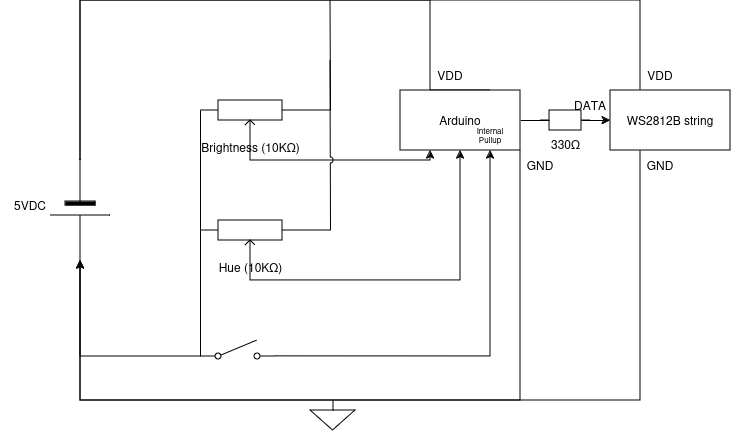

The diagram above was exported from draw.io. Its source (the exported page's mxGraphModel, read from the mxfile embedded in the PNG):
<mxGraphModel dx="1430" dy="799" grid="1" gridSize="10" guides="1" tooltips="1" connect="1" arrows="1" fold="1" page="1" pageScale="1" pageWidth="850" pageHeight="1100" math="0" shadow="0">
  <root>
    <mxCell id="0" />
    <mxCell id="1" parent="0" />
    <mxCell id="MJL5U5sFYsIaSjkJh0fO-10" style="edgeStyle=orthogonalEdgeStyle;rounded=0;orthogonalLoop=1;jettySize=auto;html=1;exitX=1;exitY=0.5;exitDx=0;exitDy=0;exitPerimeter=0;entryX=0;entryY=0.8;entryDx=0;entryDy=0;endArrow=none;endFill=0;" edge="1" parent="1" source="MJL5U5sFYsIaSjkJh0fO-2" target="MJL5U5sFYsIaSjkJh0fO-6">
      <mxGeometry relative="1" as="geometry" />
    </mxCell>
    <mxCell id="MJL5U5sFYsIaSjkJh0fO-15" style="edgeStyle=orthogonalEdgeStyle;rounded=0;orthogonalLoop=1;jettySize=auto;html=1;exitX=0;exitY=0.5;exitDx=0;exitDy=0;exitPerimeter=0;endArrow=none;endFill=0;entryX=0.75;entryY=0;entryDx=0;entryDy=0;" edge="1" parent="1" source="MJL5U5sFYsIaSjkJh0fO-2" target="MJL5U5sFYsIaSjkJh0fO-3">
      <mxGeometry relative="1" as="geometry">
        <mxPoint x="160" y="250" as="targetPoint" />
        <Array as="points">
          <mxPoint x="360" y="280" />
          <mxPoint x="710" y="280" />
          <mxPoint x="710" y="370" />
        </Array>
      </mxGeometry>
    </mxCell>
    <mxCell id="MJL5U5sFYsIaSjkJh0fO-26" style="edgeStyle=orthogonalEdgeStyle;rounded=0;orthogonalLoop=1;jettySize=auto;html=1;exitX=0;exitY=0.5;exitDx=0;exitDy=0;exitPerimeter=0;entryX=0.25;entryY=0;entryDx=0;entryDy=0;endArrow=none;endFill=0;" edge="1" parent="1" source="MJL5U5sFYsIaSjkJh0fO-2" target="MJL5U5sFYsIaSjkJh0fO-24">
      <mxGeometry relative="1" as="geometry">
        <Array as="points">
          <mxPoint x="360" y="280" />
          <mxPoint x="920" y="280" />
        </Array>
      </mxGeometry>
    </mxCell>
    <mxCell id="MJL5U5sFYsIaSjkJh0fO-2" value="" style="verticalLabelPosition=bottom;shadow=0;dashed=0;align=center;fillColor=strokeColor;html=1;verticalAlign=top;strokeWidth=1;shape=mxgraph.electrical.miscellaneous.monocell_battery;rotation=90;" vertex="1" parent="1">
      <mxGeometry x="310" y="460" width="100" height="60" as="geometry" />
    </mxCell>
    <mxCell id="MJL5U5sFYsIaSjkJh0fO-27" style="edgeStyle=orthogonalEdgeStyle;rounded=0;orthogonalLoop=1;jettySize=auto;html=1;exitX=1;exitY=0.5;exitDx=0;exitDy=0;entryX=0;entryY=0.5;entryDx=0;entryDy=0;endArrow=classic;endFill=1;" edge="1" parent="1" source="MJL5U5sFYsIaSjkJh0fO-3" target="MJL5U5sFYsIaSjkJh0fO-24">
      <mxGeometry relative="1" as="geometry" />
    </mxCell>
    <mxCell id="MJL5U5sFYsIaSjkJh0fO-3" value="Arduino" style="rounded=0;whiteSpace=wrap;html=1;" vertex="1" parent="1">
      <mxGeometry x="680" y="370" width="120" height="60" as="geometry" />
    </mxCell>
    <mxCell id="MJL5U5sFYsIaSjkJh0fO-18" style="edgeStyle=orthogonalEdgeStyle;rounded=0;orthogonalLoop=1;jettySize=auto;html=1;exitX=1;exitY=0.8;exitDx=0;exitDy=0;entryX=0.75;entryY=1;entryDx=0;entryDy=0;endArrow=classic;endFill=1;" edge="1" parent="1" source="MJL5U5sFYsIaSjkJh0fO-6" target="MJL5U5sFYsIaSjkJh0fO-3">
      <mxGeometry relative="1" as="geometry">
        <mxPoint x="610" y="530" as="targetPoint" />
      </mxGeometry>
    </mxCell>
    <mxCell id="MJL5U5sFYsIaSjkJh0fO-6" value="" style="html=1;shape=mxgraph.electrical.electro-mechanical.singleSwitch;aspect=fixed;elSwitchState=off;" vertex="1" parent="1">
      <mxGeometry x="480" y="620" width="75" height="20" as="geometry" />
    </mxCell>
    <mxCell id="MJL5U5sFYsIaSjkJh0fO-16" style="edgeStyle=orthogonalEdgeStyle;rounded=0;orthogonalLoop=1;jettySize=auto;html=1;exitX=1;exitY=0.25;exitDx=0;exitDy=0;exitPerimeter=0;endArrow=none;endFill=0;" edge="1" parent="1" source="MJL5U5sFYsIaSjkJh0fO-7">
      <mxGeometry relative="1" as="geometry">
        <mxPoint x="610" y="280" as="targetPoint" />
      </mxGeometry>
    </mxCell>
    <mxCell id="MJL5U5sFYsIaSjkJh0fO-21" style="edgeStyle=orthogonalEdgeStyle;rounded=0;orthogonalLoop=1;jettySize=auto;html=1;exitX=0.5;exitY=1;exitDx=0;exitDy=0;exitPerimeter=0;jumpStyle=arc;jumpSize=10;endArrow=classic;endFill=1;entryX=0.25;entryY=1;entryDx=0;entryDy=0;" edge="1" parent="1" source="MJL5U5sFYsIaSjkJh0fO-7" target="MJL5U5sFYsIaSjkJh0fO-3">
      <mxGeometry relative="1" as="geometry">
        <mxPoint x="580" y="450" as="targetPoint" />
      </mxGeometry>
    </mxCell>
    <mxCell id="MJL5U5sFYsIaSjkJh0fO-7" value="Brightness (10K&lt;span lang=&quot;nl&quot; class=&quot;BxUVEf ILfuVd&quot;&gt;&lt;span class=&quot;hgKElc&quot;&gt;Ω)&lt;/span&gt;&lt;/span&gt;" style="pointerEvents=1;verticalLabelPosition=bottom;shadow=0;dashed=0;align=center;html=1;verticalAlign=top;shape=mxgraph.electrical.resistors.potentiometer_1;spacing=-5;" vertex="1" parent="1">
      <mxGeometry x="480" y="380" width="100" height="40" as="geometry" />
    </mxCell>
    <mxCell id="MJL5U5sFYsIaSjkJh0fO-17" style="edgeStyle=orthogonalEdgeStyle;rounded=0;orthogonalLoop=1;jettySize=auto;html=1;exitX=1;exitY=0.25;exitDx=0;exitDy=0;exitPerimeter=0;jumpStyle=arc;endArrow=none;endFill=0;" edge="1" parent="1" source="MJL5U5sFYsIaSjkJh0fO-8">
      <mxGeometry relative="1" as="geometry">
        <mxPoint x="610" y="340" as="targetPoint" />
      </mxGeometry>
    </mxCell>
    <mxCell id="MJL5U5sFYsIaSjkJh0fO-20" style="edgeStyle=orthogonalEdgeStyle;rounded=0;orthogonalLoop=1;jettySize=auto;html=1;exitX=0.5;exitY=1;exitDx=0;exitDy=0;exitPerimeter=0;entryX=0.5;entryY=1;entryDx=0;entryDy=0;endArrow=classic;endFill=1;" edge="1" parent="1" source="MJL5U5sFYsIaSjkJh0fO-8" target="MJL5U5sFYsIaSjkJh0fO-3">
      <mxGeometry relative="1" as="geometry" />
    </mxCell>
    <mxCell id="MJL5U5sFYsIaSjkJh0fO-8" value="Hue (10K&lt;span lang=&quot;nl&quot; class=&quot;BxUVEf ILfuVd&quot;&gt;&lt;span class=&quot;hgKElc&quot;&gt;Ω)&lt;/span&gt;&lt;/span&gt;" style="pointerEvents=1;verticalLabelPosition=bottom;shadow=0;dashed=0;align=center;html=1;verticalAlign=top;shape=mxgraph.electrical.resistors.potentiometer_1;spacing=-5;" vertex="1" parent="1">
      <mxGeometry x="480" y="500" width="100" height="40" as="geometry" />
    </mxCell>
    <mxCell id="MJL5U5sFYsIaSjkJh0fO-12" value="" style="endArrow=none;html=1;rounded=0;exitX=0;exitY=0.8;exitDx=0;exitDy=0;entryX=0;entryY=0.25;entryDx=0;entryDy=0;entryPerimeter=0;" edge="1" parent="1" source="MJL5U5sFYsIaSjkJh0fO-6" target="MJL5U5sFYsIaSjkJh0fO-8">
      <mxGeometry width="50" height="50" relative="1" as="geometry">
        <mxPoint x="567.5" y="670" as="sourcePoint" />
        <mxPoint x="617.5" y="620" as="targetPoint" />
      </mxGeometry>
    </mxCell>
    <mxCell id="MJL5U5sFYsIaSjkJh0fO-14" value="" style="endArrow=none;html=1;rounded=0;exitX=0;exitY=0.25;exitDx=0;exitDy=0;exitPerimeter=0;entryX=0;entryY=0.25;entryDx=0;entryDy=0;entryPerimeter=0;" edge="1" parent="1" source="MJL5U5sFYsIaSjkJh0fO-8" target="MJL5U5sFYsIaSjkJh0fO-7">
      <mxGeometry width="50" height="50" relative="1" as="geometry">
        <mxPoint x="667.5" y="790" as="sourcePoint" />
        <mxPoint x="717.5" y="740" as="targetPoint" />
      </mxGeometry>
    </mxCell>
    <mxCell id="MJL5U5sFYsIaSjkJh0fO-23" style="edgeStyle=orthogonalEdgeStyle;rounded=0;orthogonalLoop=1;jettySize=auto;html=1;exitX=1;exitY=1;exitDx=0;exitDy=0;entryX=1;entryY=0.5;entryDx=0;entryDy=0;entryPerimeter=0;" edge="1" parent="1" source="MJL5U5sFYsIaSjkJh0fO-3" target="MJL5U5sFYsIaSjkJh0fO-2">
      <mxGeometry relative="1" as="geometry">
        <Array as="points">
          <mxPoint x="800" y="680" />
          <mxPoint x="360" y="680" />
        </Array>
      </mxGeometry>
    </mxCell>
    <mxCell id="MJL5U5sFYsIaSjkJh0fO-24" value="WS2812B string" style="rounded=0;whiteSpace=wrap;html=1;" vertex="1" parent="1">
      <mxGeometry x="890" y="370" width="120" height="60" as="geometry" />
    </mxCell>
    <mxCell id="MJL5U5sFYsIaSjkJh0fO-25" style="edgeStyle=orthogonalEdgeStyle;rounded=0;orthogonalLoop=1;jettySize=auto;html=1;exitX=0.25;exitY=1;exitDx=0;exitDy=0;entryX=1;entryY=0.5;entryDx=0;entryDy=0;entryPerimeter=0;" edge="1" parent="1" source="MJL5U5sFYsIaSjkJh0fO-24" target="MJL5U5sFYsIaSjkJh0fO-2">
      <mxGeometry relative="1" as="geometry">
        <Array as="points">
          <mxPoint x="920" y="680" />
          <mxPoint x="360" y="680" />
        </Array>
      </mxGeometry>
    </mxCell>
    <mxCell id="MJL5U5sFYsIaSjkJh0fO-28" value="VDD" style="text;html=1;align=center;verticalAlign=middle;whiteSpace=wrap;rounded=0;" vertex="1" parent="1">
      <mxGeometry x="700" y="340" width="60" height="30" as="geometry" />
    </mxCell>
    <mxCell id="MJL5U5sFYsIaSjkJh0fO-29" value="GND" style="text;html=1;align=center;verticalAlign=middle;whiteSpace=wrap;rounded=0;" vertex="1" parent="1">
      <mxGeometry x="790" y="430" width="60" height="30" as="geometry" />
    </mxCell>
    <mxCell id="MJL5U5sFYsIaSjkJh0fO-30" value="&lt;div style=&quot;font-size: 8px;&quot;&gt;&lt;font style=&quot;font-size: 8px;&quot;&gt;Internal&lt;/font&gt;&lt;/div&gt;&lt;div style=&quot;font-size: 8px;&quot;&gt;&lt;font style=&quot;font-size: 8px;&quot;&gt;&lt;font style=&quot;font-size: 8px;&quot;&gt;Pullup&lt;/font&gt;&lt;font style=&quot;font-size: 8px;&quot;&gt;&lt;br style=&quot;font-size: 8px;&quot;&gt;&lt;/font&gt;&lt;/font&gt;&lt;/div&gt;" style="text;html=1;align=center;verticalAlign=middle;whiteSpace=wrap;rounded=0;fontSize=8;" vertex="1" parent="1">
      <mxGeometry x="740" y="400" width="60" height="30" as="geometry" />
    </mxCell>
    <mxCell id="MJL5U5sFYsIaSjkJh0fO-31" value="VDD" style="text;html=1;align=center;verticalAlign=middle;whiteSpace=wrap;rounded=0;" vertex="1" parent="1">
      <mxGeometry x="910" y="340" width="60" height="30" as="geometry" />
    </mxCell>
    <mxCell id="MJL5U5sFYsIaSjkJh0fO-32" value="GND" style="text;html=1;align=center;verticalAlign=middle;whiteSpace=wrap;rounded=0;" vertex="1" parent="1">
      <mxGeometry x="910" y="430" width="60" height="30" as="geometry" />
    </mxCell>
    <mxCell id="MJL5U5sFYsIaSjkJh0fO-33" value="DATA" style="text;html=1;align=center;verticalAlign=middle;whiteSpace=wrap;rounded=0;" vertex="1" parent="1">
      <mxGeometry x="840" y="370" width="60" height="30" as="geometry" />
    </mxCell>
    <mxCell id="MJL5U5sFYsIaSjkJh0fO-34" value="330&lt;span lang=&quot;nl&quot; class=&quot;BxUVEf ILfuVd&quot;&gt;&lt;span class=&quot;hgKElc&quot;&gt;Ω&lt;/span&gt;&lt;/span&gt;" style="pointerEvents=1;verticalLabelPosition=bottom;shadow=0;dashed=0;align=center;html=1;verticalAlign=top;shape=mxgraph.electrical.resistors.resistor_1;" vertex="1" parent="1">
      <mxGeometry x="820" y="390" width="50" height="20" as="geometry" />
    </mxCell>
    <mxCell id="MJL5U5sFYsIaSjkJh0fO-36" value="5VDC" style="text;html=1;align=center;verticalAlign=middle;whiteSpace=wrap;rounded=0;" vertex="1" parent="1">
      <mxGeometry x="280" y="470" width="60" height="30" as="geometry" />
    </mxCell>
    <mxCell id="MJL5U5sFYsIaSjkJh0fO-38" style="edgeStyle=orthogonalEdgeStyle;rounded=0;orthogonalLoop=1;jettySize=auto;html=1;exitX=0.5;exitY=0;exitDx=0;exitDy=0;exitPerimeter=0;endArrow=none;endFill=0;" edge="1" parent="1" source="MJL5U5sFYsIaSjkJh0fO-37">
      <mxGeometry relative="1" as="geometry">
        <mxPoint x="612.7586206896553" y="679.9999999999998" as="targetPoint" />
      </mxGeometry>
    </mxCell>
    <mxCell id="MJL5U5sFYsIaSjkJh0fO-37" value="" style="pointerEvents=1;verticalLabelPosition=bottom;shadow=0;dashed=0;align=center;html=1;verticalAlign=top;shape=mxgraph.electrical.signal_sources.signal_ground;" vertex="1" parent="1">
      <mxGeometry x="590" y="680" width="45" height="30" as="geometry" />
    </mxCell>
  </root>
</mxGraphModel>